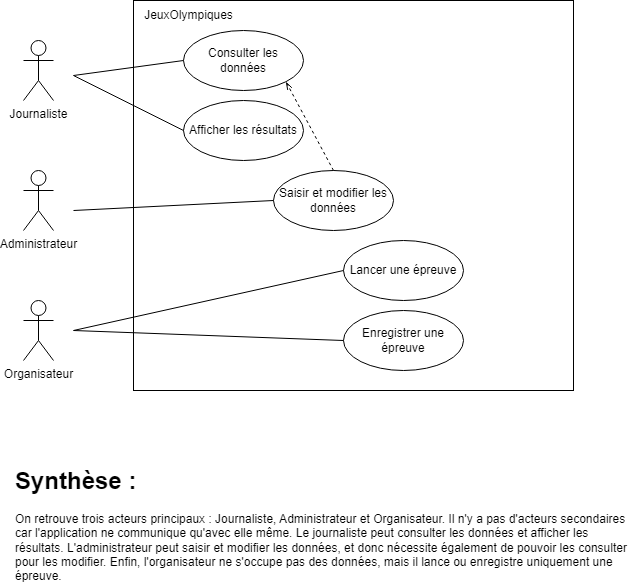

The diagram above was exported from draw.io. Its source (the exported page's mxGraphModel, read from the mxfile embedded in the PNG):
<mxGraphModel dx="1161" dy="638" grid="1" gridSize="10" guides="1" tooltips="1" connect="1" arrows="1" fold="1" page="1" pageScale="1" pageWidth="850" pageHeight="1100" math="0" shadow="0" extFonts="Permanent Marker^https://fonts.googleapis.com/css?family=Permanent+Marker">
  <root>
    <mxCell id="0" />
    <mxCell id="1" parent="0" />
    <mxCell id="zFeQKznQYIBCxwtscKya-1" value="" style="rounded=0;whiteSpace=wrap;html=1;" vertex="1" parent="1">
      <mxGeometry x="200" y="200" width="440" height="390" as="geometry" />
    </mxCell>
    <mxCell id="zFeQKznQYIBCxwtscKya-2" value="JeuxOlympiques" style="text;html=1;align=center;verticalAlign=middle;resizable=0;points=[];autosize=1;strokeColor=none;fillColor=none;" vertex="1" parent="1">
      <mxGeometry x="200" y="200" width="110" height="30" as="geometry" />
    </mxCell>
    <mxCell id="zFeQKznQYIBCxwtscKya-3" value="Administrateur" style="shape=umlActor;verticalLabelPosition=bottom;verticalAlign=top;html=1;outlineConnect=0;" vertex="1" parent="1">
      <mxGeometry x="90" y="370" width="30" height="60" as="geometry" />
    </mxCell>
    <mxCell id="zFeQKznQYIBCxwtscKya-4" value="Journaliste" style="shape=umlActor;verticalLabelPosition=bottom;verticalAlign=top;html=1;outlineConnect=0;" vertex="1" parent="1">
      <mxGeometry x="90" y="240" width="30" height="60" as="geometry" />
    </mxCell>
    <mxCell id="zFeQKznQYIBCxwtscKya-5" value="Organisateur" style="shape=umlActor;verticalLabelPosition=bottom;verticalAlign=top;html=1;outlineConnect=0;" vertex="1" parent="1">
      <mxGeometry x="90" y="500" width="30" height="60" as="geometry" />
    </mxCell>
    <mxCell id="zFeQKznQYIBCxwtscKya-6" value="Consulter les données" style="ellipse;whiteSpace=wrap;html=1;" vertex="1" parent="1">
      <mxGeometry x="250" y="230" width="120" height="60" as="geometry" />
    </mxCell>
    <mxCell id="zFeQKznQYIBCxwtscKya-7" value="Saisir et modifier les données" style="ellipse;whiteSpace=wrap;html=1;" vertex="1" parent="1">
      <mxGeometry x="340" y="370" width="120" height="60" as="geometry" />
    </mxCell>
    <mxCell id="zFeQKznQYIBCxwtscKya-8" value="Afficher les résultats" style="ellipse;whiteSpace=wrap;html=1;" vertex="1" parent="1">
      <mxGeometry x="250" y="300" width="120" height="60" as="geometry" />
    </mxCell>
    <mxCell id="zFeQKznQYIBCxwtscKya-9" value="Lancer une épreuve" style="ellipse;whiteSpace=wrap;html=1;" vertex="1" parent="1">
      <mxGeometry x="410" y="440" width="120" height="60" as="geometry" />
    </mxCell>
    <mxCell id="zFeQKznQYIBCxwtscKya-10" value="Enregistrer une épreuve" style="ellipse;whiteSpace=wrap;html=1;" vertex="1" parent="1">
      <mxGeometry x="410" y="510" width="120" height="60" as="geometry" />
    </mxCell>
    <mxCell id="zFeQKznQYIBCxwtscKya-11" value="" style="endArrow=none;html=1;rounded=0;entryX=0;entryY=0.5;entryDx=0;entryDy=0;" edge="1" parent="1" target="zFeQKznQYIBCxwtscKya-9">
      <mxGeometry width="50" height="50" relative="1" as="geometry">
        <mxPoint x="140" y="530" as="sourcePoint" />
        <mxPoint x="300" y="410" as="targetPoint" />
      </mxGeometry>
    </mxCell>
    <mxCell id="zFeQKznQYIBCxwtscKya-12" value="" style="endArrow=none;html=1;rounded=0;entryX=0;entryY=0.5;entryDx=0;entryDy=0;" edge="1" parent="1" target="zFeQKznQYIBCxwtscKya-10">
      <mxGeometry width="50" height="50" relative="1" as="geometry">
        <mxPoint x="140" y="530" as="sourcePoint" />
        <mxPoint x="420" y="480" as="targetPoint" />
      </mxGeometry>
    </mxCell>
    <mxCell id="zFeQKznQYIBCxwtscKya-13" value="" style="endArrow=none;html=1;rounded=0;entryX=0;entryY=0.5;entryDx=0;entryDy=0;" edge="1" parent="1" target="zFeQKznQYIBCxwtscKya-7">
      <mxGeometry width="50" height="50" relative="1" as="geometry">
        <mxPoint x="140" y="410" as="sourcePoint" />
        <mxPoint x="410" y="350" as="targetPoint" />
      </mxGeometry>
    </mxCell>
    <mxCell id="zFeQKznQYIBCxwtscKya-14" value="" style="endArrow=none;html=1;rounded=0;entryX=0;entryY=0.5;entryDx=0;entryDy=0;" edge="1" parent="1" target="zFeQKznQYIBCxwtscKya-6">
      <mxGeometry width="50" height="50" relative="1" as="geometry">
        <mxPoint x="140" y="275" as="sourcePoint" />
        <mxPoint x="340" y="265" as="targetPoint" />
      </mxGeometry>
    </mxCell>
    <mxCell id="zFeQKznQYIBCxwtscKya-16" value="" style="endArrow=none;html=1;rounded=0;entryX=0;entryY=0.5;entryDx=0;entryDy=0;" edge="1" parent="1" target="zFeQKznQYIBCxwtscKya-8">
      <mxGeometry width="50" height="50" relative="1" as="geometry">
        <mxPoint x="140" y="275" as="sourcePoint" />
        <mxPoint x="260" y="275" as="targetPoint" />
      </mxGeometry>
    </mxCell>
    <mxCell id="zFeQKznQYIBCxwtscKya-19" value="" style="endArrow=openThin;html=1;rounded=0;entryX=1;entryY=1;entryDx=0;entryDy=0;exitX=0.5;exitY=0;exitDx=0;exitDy=0;endFill=0;dashed=1;" edge="1" parent="1" source="zFeQKznQYIBCxwtscKya-7" target="zFeQKznQYIBCxwtscKya-6">
      <mxGeometry width="50" height="50" relative="1" as="geometry">
        <mxPoint x="430" y="350" as="sourcePoint" />
        <mxPoint x="630" y="340" as="targetPoint" />
      </mxGeometry>
    </mxCell>
    <mxCell id="zFeQKznQYIBCxwtscKya-20" value="&lt;h1 style=&quot;margin-top: 0px;&quot;&gt;Synthèse :&lt;/h1&gt;&lt;p&gt;On retrouve trois acteurs principaux : Journaliste, Administrateur et Organisateur. Il n'y a pas d'acteurs secondaires car l'application ne communique qu'avec elle même. Le journaliste peut consulter les données et afficher les résultats. L'administrateur peut saisir et modifier les données, et donc nécessite également de pouvoir les consulter pour les modifier. Enfin, l'organisateur ne s'occupe pas des données, mais il lance ou enregistre uniquement une épreuve.&lt;/p&gt;" style="text;html=1;whiteSpace=wrap;overflow=hidden;rounded=0;" vertex="1" parent="1">
      <mxGeometry x="80" y="660" width="620" height="120" as="geometry" />
    </mxCell>
  </root>
</mxGraphModel>